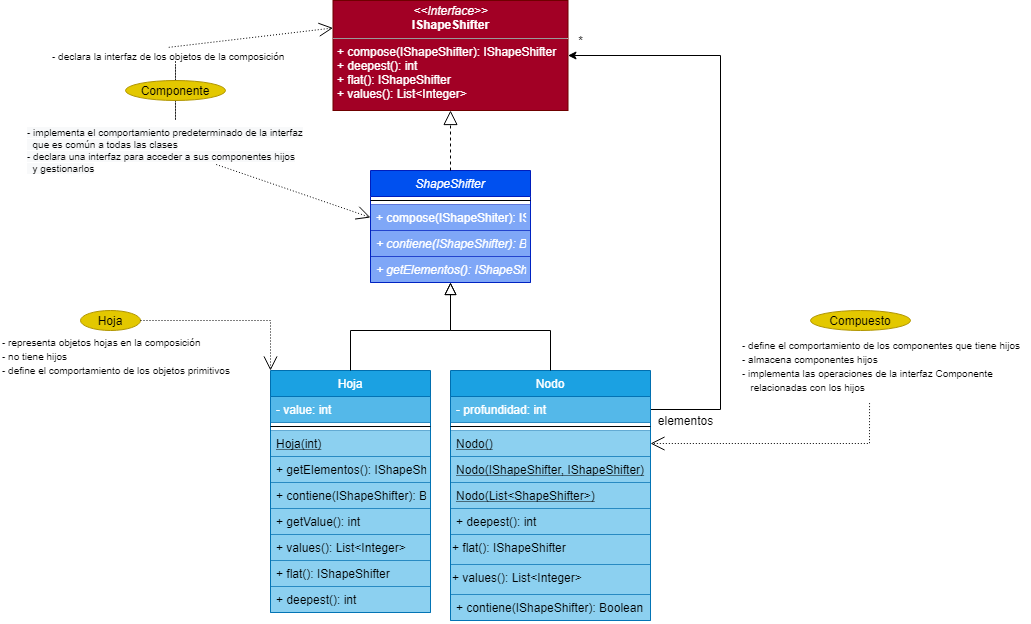

The diagram above was exported from draw.io. Its source (the exported page's mxGraphModel, read from the mxfile embedded in the PNG):
<mxGraphModel dx="1745" dy="1654" grid="1" gridSize="10" guides="1" tooltips="1" connect="1" arrows="1" fold="1" page="1" pageScale="1" pageWidth="827" pageHeight="1169" math="0" shadow="0">
  <root>
    <mxCell id="WIyWlLk6GJQsqaUBKTNV-0" />
    <mxCell id="WIyWlLk6GJQsqaUBKTNV-1" parent="WIyWlLk6GJQsqaUBKTNV-0" />
    <mxCell id="zkfFHV4jXpPFQw0GAbJ--0" value="ShapeShifter" style="swimlane;fontStyle=2;align=center;verticalAlign=top;childLayout=stackLayout;horizontal=1;startSize=26;horizontalStack=0;resizeParent=1;resizeLast=0;collapsible=1;marginBottom=0;rounded=0;shadow=0;strokeWidth=1;fillColor=#0050ef;fontColor=#ffffff;strokeColor=#001DBC;" parent="WIyWlLk6GJQsqaUBKTNV-1" vertex="1">
      <mxGeometry x="220" y="120" width="160" height="112" as="geometry">
        <mxRectangle x="230" y="140" width="160" height="26" as="alternateBounds" />
      </mxGeometry>
    </mxCell>
    <mxCell id="zkfFHV4jXpPFQw0GAbJ--4" value="" style="line;html=1;strokeWidth=1;align=left;verticalAlign=middle;spacingTop=-1;spacingLeft=3;spacingRight=3;rotatable=0;labelPosition=right;points=[];portConstraint=eastwest;" parent="zkfFHV4jXpPFQw0GAbJ--0" vertex="1">
      <mxGeometry y="26" width="160" height="8" as="geometry" />
    </mxCell>
    <mxCell id="IQUYh-ueZkupvRXqnaZb-28" value="+ compose(IShapeShiter): IShapeShifter" style="text;align=left;verticalAlign=top;spacingLeft=4;spacingRight=4;overflow=hidden;rotatable=0;points=[[0,0.5],[1,0.5]];portConstraint=eastwest;fontStyle=0;fillColor=#0050ef;fontColor=#ffffff;strokeColor=#001DBC;opacity=50;" vertex="1" parent="zkfFHV4jXpPFQw0GAbJ--0">
      <mxGeometry y="34" width="160" height="26" as="geometry" />
    </mxCell>
    <mxCell id="zkfFHV4jXpPFQw0GAbJ--5" value="+ contiene(IShapeShifter): Boolean" style="text;align=left;verticalAlign=top;spacingLeft=4;spacingRight=4;overflow=hidden;rotatable=0;points=[[0,0.5],[1,0.5]];portConstraint=eastwest;fontStyle=2;fillColor=#0050ef;fontColor=#ffffff;strokeColor=#001DBC;opacity=50;" parent="zkfFHV4jXpPFQw0GAbJ--0" vertex="1">
      <mxGeometry y="60" width="160" height="26" as="geometry" />
    </mxCell>
    <mxCell id="IQUYh-ueZkupvRXqnaZb-9" value="+ getElementos(): IShapeShifter" style="text;align=left;verticalAlign=top;spacingLeft=4;spacingRight=4;overflow=hidden;rotatable=0;points=[[0,0.5],[1,0.5]];portConstraint=eastwest;fontStyle=2;fillColor=#0050ef;fontColor=#ffffff;strokeColor=#001DBC;opacity=50;" vertex="1" parent="zkfFHV4jXpPFQw0GAbJ--0">
      <mxGeometry y="86" width="160" height="26" as="geometry" />
    </mxCell>
    <mxCell id="zkfFHV4jXpPFQw0GAbJ--6" value="Hoja" style="swimlane;fontStyle=0;align=center;verticalAlign=top;childLayout=stackLayout;horizontal=1;startSize=26;horizontalStack=0;resizeParent=1;resizeLast=0;collapsible=1;marginBottom=0;rounded=0;shadow=0;strokeWidth=1;fillColor=#1ba1e2;fontColor=#ffffff;strokeColor=#006EAF;" parent="WIyWlLk6GJQsqaUBKTNV-1" vertex="1">
      <mxGeometry x="120" y="320" width="160" height="242" as="geometry">
        <mxRectangle x="130" y="380" width="160" height="26" as="alternateBounds" />
      </mxGeometry>
    </mxCell>
    <mxCell id="zkfFHV4jXpPFQw0GAbJ--7" value="- value: int" style="text;align=left;verticalAlign=top;spacingLeft=4;spacingRight=4;overflow=hidden;rotatable=0;points=[[0,0.5],[1,0.5]];portConstraint=eastwest;fillColor=#1ba1e2;fontColor=#ffffff;strokeColor=#006EAF;opacity=75;" parent="zkfFHV4jXpPFQw0GAbJ--6" vertex="1">
      <mxGeometry y="26" width="160" height="26" as="geometry" />
    </mxCell>
    <mxCell id="zkfFHV4jXpPFQw0GAbJ--9" value="" style="line;html=1;strokeWidth=1;align=left;verticalAlign=middle;spacingTop=-1;spacingLeft=3;spacingRight=3;rotatable=0;labelPosition=right;points=[];portConstraint=eastwest;" parent="zkfFHV4jXpPFQw0GAbJ--6" vertex="1">
      <mxGeometry y="52" width="160" height="8" as="geometry" />
    </mxCell>
    <mxCell id="zkfFHV4jXpPFQw0GAbJ--10" value="Hoja(int)" style="text;align=left;verticalAlign=top;spacingLeft=4;spacingRight=4;overflow=hidden;rotatable=0;points=[[0,0.5],[1,0.5]];portConstraint=eastwest;fontStyle=4;fillColor=#1ba1e2;fontColor=#000000;strokeColor=#006EAF;opacity=50;" parent="zkfFHV4jXpPFQw0GAbJ--6" vertex="1">
      <mxGeometry y="60" width="160" height="26" as="geometry" />
    </mxCell>
    <mxCell id="IQUYh-ueZkupvRXqnaZb-25" value="+ getElementos(): IShapeShifter" style="text;align=left;verticalAlign=top;spacingLeft=4;spacingRight=4;overflow=hidden;rotatable=0;points=[[0,0.5],[1,0.5]];portConstraint=eastwest;fontStyle=0;fillColor=#1ba1e2;fontColor=#000000;strokeColor=#006EAF;opacity=50;" vertex="1" parent="zkfFHV4jXpPFQw0GAbJ--6">
      <mxGeometry y="86" width="160" height="26" as="geometry" />
    </mxCell>
    <mxCell id="IQUYh-ueZkupvRXqnaZb-26" value="+ contiene(IShapeShifter): Boolean" style="text;align=left;verticalAlign=top;spacingLeft=4;spacingRight=4;overflow=hidden;rotatable=0;points=[[0,0.5],[1,0.5]];portConstraint=eastwest;fontStyle=0;fillColor=#1ba1e2;fontColor=#000000;strokeColor=#006EAF;opacity=50;" vertex="1" parent="zkfFHV4jXpPFQw0GAbJ--6">
      <mxGeometry y="112" width="160" height="26" as="geometry" />
    </mxCell>
    <mxCell id="zkfFHV4jXpPFQw0GAbJ--11" value="+ getValue(): int" style="text;align=left;verticalAlign=top;spacingLeft=4;spacingRight=4;overflow=hidden;rotatable=0;points=[[0,0.5],[1,0.5]];portConstraint=eastwest;fillColor=#1ba1e2;fontColor=#000000;strokeColor=#006EAF;opacity=50;" parent="zkfFHV4jXpPFQw0GAbJ--6" vertex="1">
      <mxGeometry y="138" width="160" height="26" as="geometry" />
    </mxCell>
    <mxCell id="IQUYh-ueZkupvRXqnaZb-27" value="+ values(): List&lt;Integer&gt;" style="text;align=left;verticalAlign=top;spacingLeft=4;spacingRight=4;overflow=hidden;rotatable=0;points=[[0,0.5],[1,0.5]];portConstraint=eastwest;fillColor=#1ba1e2;fontColor=#000000;strokeColor=#006EAF;opacity=50;" vertex="1" parent="zkfFHV4jXpPFQw0GAbJ--6">
      <mxGeometry y="164" width="160" height="26" as="geometry" />
    </mxCell>
    <mxCell id="IQUYh-ueZkupvRXqnaZb-29" value="+ flat(): IShapeShifter" style="text;align=left;verticalAlign=top;spacingLeft=4;spacingRight=4;overflow=hidden;rotatable=0;points=[[0,0.5],[1,0.5]];portConstraint=eastwest;fillColor=#1ba1e2;fontColor=#000000;strokeColor=#006EAF;opacity=50;" vertex="1" parent="zkfFHV4jXpPFQw0GAbJ--6">
      <mxGeometry y="190" width="160" height="26" as="geometry" />
    </mxCell>
    <mxCell id="IQUYh-ueZkupvRXqnaZb-30" value="+ deepest(): int" style="text;align=left;verticalAlign=top;spacingLeft=4;spacingRight=4;overflow=hidden;rotatable=0;points=[[0,0.5],[1,0.5]];portConstraint=eastwest;fillColor=#1ba1e2;fontColor=#000000;strokeColor=#006EAF;opacity=50;" vertex="1" parent="zkfFHV4jXpPFQw0GAbJ--6">
      <mxGeometry y="216" width="160" height="26" as="geometry" />
    </mxCell>
    <mxCell id="zkfFHV4jXpPFQw0GAbJ--12" value="" style="endArrow=block;endSize=10;endFill=0;shadow=0;strokeWidth=1;rounded=0;edgeStyle=elbowEdgeStyle;elbow=vertical;" parent="WIyWlLk6GJQsqaUBKTNV-1" source="zkfFHV4jXpPFQw0GAbJ--6" target="zkfFHV4jXpPFQw0GAbJ--0" edge="1">
      <mxGeometry width="160" relative="1" as="geometry">
        <mxPoint x="200" y="203" as="sourcePoint" />
        <mxPoint x="200" y="203" as="targetPoint" />
        <Array as="points">
          <mxPoint x="200" y="280" />
        </Array>
      </mxGeometry>
    </mxCell>
    <mxCell id="IQUYh-ueZkupvRXqnaZb-10" style="edgeStyle=orthogonalEdgeStyle;rounded=0;orthogonalLoop=1;jettySize=auto;html=1;entryX=1;entryY=0.5;entryDx=0;entryDy=0;exitX=1;exitY=0.5;exitDx=0;exitDy=0;" edge="1" parent="WIyWlLk6GJQsqaUBKTNV-1" source="zkfFHV4jXpPFQw0GAbJ--14" target="IQUYh-ueZkupvRXqnaZb-0">
      <mxGeometry relative="1" as="geometry">
        <Array as="points">
          <mxPoint x="570" y="359" />
          <mxPoint x="570" y="5" />
        </Array>
      </mxGeometry>
    </mxCell>
    <mxCell id="zkfFHV4jXpPFQw0GAbJ--13" value="Nodo" style="swimlane;fontStyle=0;align=center;verticalAlign=top;childLayout=stackLayout;horizontal=1;startSize=26;horizontalStack=0;resizeParent=1;resizeLast=0;collapsible=1;marginBottom=0;rounded=0;shadow=0;strokeWidth=1;fillColor=#1ba1e2;fontColor=#ffffff;strokeColor=#006EAF;" parent="WIyWlLk6GJQsqaUBKTNV-1" vertex="1">
      <mxGeometry x="300" y="320" width="200" height="250" as="geometry">
        <mxRectangle x="340" y="380" width="170" height="26" as="alternateBounds" />
      </mxGeometry>
    </mxCell>
    <mxCell id="zkfFHV4jXpPFQw0GAbJ--14" value="- profundidad: int" style="text;align=left;verticalAlign=top;spacingLeft=4;spacingRight=4;overflow=hidden;rotatable=0;points=[[0,0.5],[1,0.5]];portConstraint=eastwest;fillColor=#1ba1e2;fontColor=#ffffff;strokeColor=#006EAF;opacity=75;" parent="zkfFHV4jXpPFQw0GAbJ--13" vertex="1">
      <mxGeometry y="26" width="200" height="26" as="geometry" />
    </mxCell>
    <mxCell id="zkfFHV4jXpPFQw0GAbJ--15" value="" style="line;html=1;strokeWidth=1;align=left;verticalAlign=middle;spacingTop=-1;spacingLeft=3;spacingRight=3;rotatable=0;labelPosition=right;points=[];portConstraint=eastwest;" parent="zkfFHV4jXpPFQw0GAbJ--13" vertex="1">
      <mxGeometry y="52" width="200" height="8" as="geometry" />
    </mxCell>
    <mxCell id="IQUYh-ueZkupvRXqnaZb-15" value="Nodo()" style="text;align=left;verticalAlign=top;spacingLeft=4;spacingRight=4;overflow=hidden;rotatable=0;points=[[0,0.5],[1,0.5]];portConstraint=eastwest;fontStyle=4;fillColor=#1ba1e2;fontColor=#000000;strokeColor=#006EAF;opacity=50;" vertex="1" parent="zkfFHV4jXpPFQw0GAbJ--13">
      <mxGeometry y="60" width="200" height="26" as="geometry" />
    </mxCell>
    <mxCell id="IQUYh-ueZkupvRXqnaZb-16" value="Nodo(IShapeShifter, IShapeShifter)" style="text;align=left;verticalAlign=top;spacingLeft=4;spacingRight=4;overflow=hidden;rotatable=0;points=[[0,0.5],[1,0.5]];portConstraint=eastwest;fontStyle=4;fillColor=#1ba1e2;fontColor=#000000;strokeColor=#006EAF;opacity=50;" vertex="1" parent="zkfFHV4jXpPFQw0GAbJ--13">
      <mxGeometry y="86" width="200" height="26" as="geometry" />
    </mxCell>
    <mxCell id="IQUYh-ueZkupvRXqnaZb-17" value="Nodo(List&lt;ShapeShifter&gt;)" style="text;align=left;verticalAlign=top;spacingLeft=4;spacingRight=4;overflow=hidden;rotatable=0;points=[[0,0.5],[1,0.5]];portConstraint=eastwest;fontStyle=4;fillColor=#1ba1e2;fontColor=#000000;strokeColor=#006EAF;opacity=50;" vertex="1" parent="zkfFHV4jXpPFQw0GAbJ--13">
      <mxGeometry y="112" width="200" height="26" as="geometry" />
    </mxCell>
    <mxCell id="IQUYh-ueZkupvRXqnaZb-18" value="+ deepest(): int" style="text;align=left;verticalAlign=top;spacingLeft=4;spacingRight=4;overflow=hidden;rotatable=0;points=[[0,0.5],[1,0.5]];portConstraint=eastwest;fillColor=#1ba1e2;fontColor=#000000;strokeColor=#006EAF;opacity=50;" vertex="1" parent="zkfFHV4jXpPFQw0GAbJ--13">
      <mxGeometry y="138" width="200" height="26" as="geometry" />
    </mxCell>
    <mxCell id="IQUYh-ueZkupvRXqnaZb-20" value="&lt;span style=&quot;font-family: &amp;#34;helvetica&amp;#34; ; font-size: 12px ; font-style: normal ; font-weight: 400 ; letter-spacing: normal ; text-align: left ; text-indent: 0px ; text-transform: none ; word-spacing: 0px ; display: inline ; float: none&quot;&gt;+&amp;nbsp;flat(): IShapeShifter&lt;/span&gt;" style="text;whiteSpace=wrap;html=1;fillColor=#1ba1e2;fontColor=#000000;strokeColor=#006EAF;opacity=50;" vertex="1" parent="zkfFHV4jXpPFQw0GAbJ--13">
      <mxGeometry y="164" width="200" height="30" as="geometry" />
    </mxCell>
    <mxCell id="IQUYh-ueZkupvRXqnaZb-21" value="&lt;span style=&quot;font-family: &amp;#34;helvetica&amp;#34; ; font-size: 12px ; font-style: normal ; font-weight: 400 ; letter-spacing: normal ; text-align: left ; text-indent: 0px ; text-transform: none ; word-spacing: 0px ; display: inline ; float: none&quot;&gt;+ values(): List&amp;lt;Integer&amp;gt;&lt;/span&gt;" style="text;whiteSpace=wrap;html=1;fillColor=#1ba1e2;fontColor=#000000;strokeColor=#006EAF;opacity=50;" vertex="1" parent="zkfFHV4jXpPFQw0GAbJ--13">
      <mxGeometry y="194" width="200" height="30" as="geometry" />
    </mxCell>
    <mxCell id="IQUYh-ueZkupvRXqnaZb-22" value="+ contiene(IShapeShifter): Boolean" style="text;align=left;verticalAlign=top;spacingLeft=4;spacingRight=4;overflow=hidden;rotatable=0;points=[[0,0.5],[1,0.5]];portConstraint=eastwest;fontStyle=0;fillColor=#1ba1e2;fontColor=#000000;strokeColor=#006EAF;opacity=50;" vertex="1" parent="zkfFHV4jXpPFQw0GAbJ--13">
      <mxGeometry y="224" width="200" height="26" as="geometry" />
    </mxCell>
    <mxCell id="zkfFHV4jXpPFQw0GAbJ--16" value="" style="endArrow=block;endSize=10;endFill=0;shadow=0;strokeWidth=1;rounded=0;edgeStyle=elbowEdgeStyle;elbow=vertical;exitX=0.5;exitY=0;exitDx=0;exitDy=0;" parent="WIyWlLk6GJQsqaUBKTNV-1" source="zkfFHV4jXpPFQw0GAbJ--13" target="zkfFHV4jXpPFQw0GAbJ--0" edge="1">
      <mxGeometry width="160" relative="1" as="geometry">
        <mxPoint x="210" y="373" as="sourcePoint" />
        <mxPoint x="310" y="271" as="targetPoint" />
        <Array as="points">
          <mxPoint x="390" y="280" />
        </Array>
      </mxGeometry>
    </mxCell>
    <mxCell id="IQUYh-ueZkupvRXqnaZb-0" value="&lt;p style=&quot;margin: 0px ; margin-top: 4px ; text-align: center&quot;&gt;&lt;i&gt;&amp;lt;&amp;lt;Interface&amp;gt;&amp;gt;&lt;/i&gt;&lt;br&gt;&lt;b&gt;IShapeShifter&lt;br&gt;&lt;/b&gt;&lt;/p&gt;&lt;hr size=&quot;1&quot;&gt;&lt;p style=&quot;margin: 0px ; margin-left: 4px&quot;&gt;+ compose(IShapeShifter): IShapeShifter&lt;br&gt;+ deepest(): int&lt;/p&gt;&lt;p style=&quot;margin: 0px ; margin-left: 4px&quot;&gt;+&amp;nbsp;flat(): IShapeShifter&lt;/p&gt;&lt;p style=&quot;margin: 0px ; margin-left: 4px&quot;&gt;+ values(): List&amp;lt;Integer&amp;gt;&lt;/p&gt;" style="verticalAlign=top;align=left;overflow=fill;fontSize=12;fontFamily=Helvetica;html=1;fillColor=#a20025;fontColor=#ffffff;strokeColor=#6F0000;" vertex="1" parent="WIyWlLk6GJQsqaUBKTNV-1">
      <mxGeometry x="182.5" y="-50" width="235" height="110" as="geometry" />
    </mxCell>
    <mxCell id="IQUYh-ueZkupvRXqnaZb-1" value="" style="endArrow=block;dashed=1;endFill=0;endSize=12;html=1;rounded=0;exitX=0.5;exitY=0;exitDx=0;exitDy=0;entryX=0.5;entryY=1;entryDx=0;entryDy=0;" edge="1" parent="WIyWlLk6GJQsqaUBKTNV-1" source="zkfFHV4jXpPFQw0GAbJ--0" target="IQUYh-ueZkupvRXqnaZb-0">
      <mxGeometry width="160" relative="1" as="geometry">
        <mxPoint x="470" y="130" as="sourcePoint" />
        <mxPoint x="630" y="130" as="targetPoint" />
      </mxGeometry>
    </mxCell>
    <mxCell id="IQUYh-ueZkupvRXqnaZb-11" value="*" style="text;html=1;align=center;verticalAlign=middle;resizable=0;points=[];autosize=1;strokeColor=none;fillColor=none;" vertex="1" parent="WIyWlLk6GJQsqaUBKTNV-1">
      <mxGeometry x="420" y="-20" width="20" height="20" as="geometry" />
    </mxCell>
    <mxCell id="IQUYh-ueZkupvRXqnaZb-12" value="elementos" style="text;html=1;align=center;verticalAlign=middle;resizable=0;points=[];autosize=1;strokeColor=none;fillColor=none;" vertex="1" parent="WIyWlLk6GJQsqaUBKTNV-1">
      <mxGeometry x="500" y="360" width="70" height="20" as="geometry" />
    </mxCell>
    <mxCell id="IQUYh-ueZkupvRXqnaZb-32" value="Hoja" style="ellipse;whiteSpace=wrap;html=1;fillColor=#e3c800;fontColor=#000000;strokeColor=#B09500;" vertex="1" parent="WIyWlLk6GJQsqaUBKTNV-1">
      <mxGeometry x="-70" y="260" width="60" height="20" as="geometry" />
    </mxCell>
    <mxCell id="IQUYh-ueZkupvRXqnaZb-34" value="" style="endArrow=open;endFill=1;endSize=12;html=1;rounded=0;exitX=1;exitY=0.5;exitDx=0;exitDy=0;entryX=0;entryY=0;entryDx=0;entryDy=0;dashed=1;dashPattern=1 2;" edge="1" parent="WIyWlLk6GJQsqaUBKTNV-1" source="IQUYh-ueZkupvRXqnaZb-32" target="zkfFHV4jXpPFQw0GAbJ--6">
      <mxGeometry width="160" relative="1" as="geometry">
        <mxPoint x="470" y="210" as="sourcePoint" />
        <mxPoint x="630" y="210" as="targetPoint" />
        <Array as="points">
          <mxPoint x="120" y="270" />
        </Array>
      </mxGeometry>
    </mxCell>
    <mxCell id="IQUYh-ueZkupvRXqnaZb-35" value="&lt;font style=&quot;font-size: 10px&quot;&gt;- representa objetos hojas en la composición&lt;br&gt;- no tiene hijos&lt;br&gt;&lt;/font&gt;&lt;div&gt;&lt;span&gt;&lt;font style=&quot;font-size: 10px&quot;&gt;- define el comportamiento de los objetos primitivos&lt;/font&gt;&lt;/span&gt;&lt;/div&gt;" style="text;html=1;align=left;verticalAlign=middle;resizable=0;points=[];autosize=1;strokeColor=none;fillColor=none;" vertex="1" parent="WIyWlLk6GJQsqaUBKTNV-1">
      <mxGeometry x="-150" y="280" width="240" height="50" as="geometry" />
    </mxCell>
    <mxCell id="IQUYh-ueZkupvRXqnaZb-38" value="Compuesto" style="ellipse;whiteSpace=wrap;html=1;fillColor=#e3c800;fontColor=#000000;strokeColor=#B09500;" vertex="1" parent="WIyWlLk6GJQsqaUBKTNV-1">
      <mxGeometry x="660" y="260" width="100" height="20" as="geometry" />
    </mxCell>
    <mxCell id="IQUYh-ueZkupvRXqnaZb-39" value="&lt;font style=&quot;font-size: 10px&quot;&gt;&lt;font&gt;- define el comportamiento de los componentes que tiene hijos&lt;br&gt;- almacena componentes hijos&lt;br&gt;&lt;/font&gt;&lt;font&gt;- implementa las operaciones de la interfaz Componente&lt;br&gt;&lt;/font&gt;&amp;nbsp; &amp;nbsp;relacionadas con los hijos&lt;/font&gt;" style="text;html=1;align=left;verticalAlign=middle;resizable=0;points=[];autosize=1;strokeColor=none;fillColor=none;" vertex="1" parent="WIyWlLk6GJQsqaUBKTNV-1">
      <mxGeometry x="590" y="280" width="290" height="70" as="geometry" />
    </mxCell>
    <mxCell id="IQUYh-ueZkupvRXqnaZb-40" value="" style="endArrow=open;endFill=1;endSize=12;html=1;rounded=0;exitX=0.445;exitY=1.038;exitDx=0;exitDy=0;entryX=1;entryY=0.5;entryDx=0;entryDy=0;dashed=1;dashPattern=1 2;exitPerimeter=0;" edge="1" parent="WIyWlLk6GJQsqaUBKTNV-1" source="IQUYh-ueZkupvRXqnaZb-39" target="IQUYh-ueZkupvRXqnaZb-15">
      <mxGeometry width="160" relative="1" as="geometry">
        <mxPoint x="630" y="369.9999999999998" as="sourcePoint" />
        <mxPoint x="760" y="419.9999999999998" as="targetPoint" />
        <Array as="points">
          <mxPoint x="719" y="393" />
        </Array>
      </mxGeometry>
    </mxCell>
    <mxCell id="IQUYh-ueZkupvRXqnaZb-46" style="edgeStyle=orthogonalEdgeStyle;rounded=0;orthogonalLoop=1;jettySize=auto;html=1;exitX=0.5;exitY=0;exitDx=0;exitDy=0;dashed=1;dashPattern=1 2;fontSize=10;sourcePerimeterSpacing=0;endArrow=none;endFill=0;" edge="1" parent="WIyWlLk6GJQsqaUBKTNV-1" source="IQUYh-ueZkupvRXqnaZb-41" target="IQUYh-ueZkupvRXqnaZb-42">
      <mxGeometry relative="1" as="geometry" />
    </mxCell>
    <mxCell id="IQUYh-ueZkupvRXqnaZb-47" style="edgeStyle=orthogonalEdgeStyle;rounded=0;orthogonalLoop=1;jettySize=auto;html=1;dashed=1;dashPattern=1 2;fontSize=10;sourcePerimeterSpacing=0;endArrow=none;endFill=0;" edge="1" parent="WIyWlLk6GJQsqaUBKTNV-1" source="IQUYh-ueZkupvRXqnaZb-41" target="IQUYh-ueZkupvRXqnaZb-43">
      <mxGeometry relative="1" as="geometry" />
    </mxCell>
    <mxCell id="IQUYh-ueZkupvRXqnaZb-41" value="Componente" style="ellipse;whiteSpace=wrap;html=1;fillColor=#e3c800;fontColor=#000000;strokeColor=#B09500;" vertex="1" parent="WIyWlLk6GJQsqaUBKTNV-1">
      <mxGeometry x="-25" y="30" width="100" height="20" as="geometry" />
    </mxCell>
    <mxCell id="IQUYh-ueZkupvRXqnaZb-42" value="&lt;font style=&quot;font-size: 10px&quot;&gt;&lt;font&gt;- declara la interfaz de los objetos de la composición&lt;br&gt;&lt;/font&gt;&lt;/font&gt;" style="text;html=1;align=left;verticalAlign=middle;resizable=0;points=[];autosize=1;strokeColor=none;fillColor=none;" vertex="1" parent="WIyWlLk6GJQsqaUBKTNV-1">
      <mxGeometry x="-100" y="-5" width="250" height="20" as="geometry" />
    </mxCell>
    <mxCell id="IQUYh-ueZkupvRXqnaZb-43" value="&lt;span style=&quot;color: rgb(0, 0, 0); font-family: helvetica; font-size: 10px; font-style: normal; font-weight: 400; letter-spacing: normal; text-align: left; text-indent: 0px; text-transform: none; word-spacing: 0px; background-color: rgb(248, 249, 250); display: inline; float: none;&quot;&gt;- implementa el comportamiento predeterminado de la interfaz&lt;/span&gt;&lt;br style=&quot;color: rgb(0, 0, 0); font-family: helvetica; font-size: 10px; font-style: normal; font-weight: 400; letter-spacing: normal; text-align: left; text-indent: 0px; text-transform: none; word-spacing: 0px; background-color: rgb(248, 249, 250);&quot;&gt;&lt;span style=&quot;color: rgb(0, 0, 0); font-family: helvetica; font-size: 10px; font-style: normal; font-weight: 400; letter-spacing: normal; text-align: left; text-indent: 0px; text-transform: none; word-spacing: 0px; background-color: rgb(248, 249, 250); display: inline; float: none;&quot;&gt;&amp;nbsp; que es común a todas las clases&lt;/span&gt;&lt;br style=&quot;color: rgb(0, 0, 0); font-family: helvetica; font-size: 10px; font-style: normal; font-weight: 400; letter-spacing: normal; text-align: left; text-indent: 0px; text-transform: none; word-spacing: 0px; background-color: rgb(248, 249, 250);&quot;&gt;&lt;span style=&quot;color: rgb(0, 0, 0); font-family: helvetica; font-size: 10px; font-style: normal; font-weight: 400; letter-spacing: normal; text-align: left; text-indent: 0px; text-transform: none; word-spacing: 0px; background-color: rgb(248, 249, 250); display: inline; float: none;&quot;&gt;- declara una interfaz para acceder a sus componentes hijos&lt;/span&gt;&lt;br style=&quot;color: rgb(0, 0, 0); font-family: helvetica; font-size: 10px; font-style: normal; font-weight: 400; letter-spacing: normal; text-align: left; text-indent: 0px; text-transform: none; word-spacing: 0px; background-color: rgb(248, 249, 250);&quot;&gt;&lt;span style=&quot;color: rgb(0, 0, 0); font-family: helvetica; font-size: 10px; font-style: normal; font-weight: 400; letter-spacing: normal; text-align: left; text-indent: 0px; text-transform: none; word-spacing: 0px; background-color: rgb(248, 249, 250); display: inline; float: none;&quot;&gt;&amp;nbsp; y gestionarlos&lt;/span&gt;" style="text;whiteSpace=wrap;html=1;fontSize=10;" vertex="1" parent="WIyWlLk6GJQsqaUBKTNV-1">
      <mxGeometry x="-125" y="70" width="300" height="60" as="geometry" />
    </mxCell>
    <mxCell id="IQUYh-ueZkupvRXqnaZb-44" value="" style="endArrow=open;endFill=1;endSize=12;html=1;rounded=0;entryX=0;entryY=0.5;entryDx=0;entryDy=0;dashed=1;dashPattern=1 2;sourcePerimeterSpacing=-16;" edge="1" parent="WIyWlLk6GJQsqaUBKTNV-1" source="IQUYh-ueZkupvRXqnaZb-43" target="IQUYh-ueZkupvRXqnaZb-28">
      <mxGeometry width="160" relative="1" as="geometry">
        <mxPoint x="10" y="139.99999999999977" as="sourcePoint" />
        <mxPoint x="140" y="189.99999999999977" as="targetPoint" />
      </mxGeometry>
    </mxCell>
    <mxCell id="IQUYh-ueZkupvRXqnaZb-45" value="" style="endArrow=open;endFill=1;endSize=12;html=1;rounded=0;exitX=0.473;exitY=0.092;exitDx=0;exitDy=0;entryX=0;entryY=0.25;entryDx=0;entryDy=0;dashed=1;dashPattern=1 2;exitPerimeter=0;" edge="1" parent="WIyWlLk6GJQsqaUBKTNV-1" source="IQUYh-ueZkupvRXqnaZb-42" target="IQUYh-ueZkupvRXqnaZb-0">
      <mxGeometry width="160" relative="1" as="geometry">
        <mxPoint x="-30" y="-87.00000000000023" as="sourcePoint" />
        <mxPoint x="165" y="-50" as="targetPoint" />
      </mxGeometry>
    </mxCell>
  </root>
</mxGraphModel>